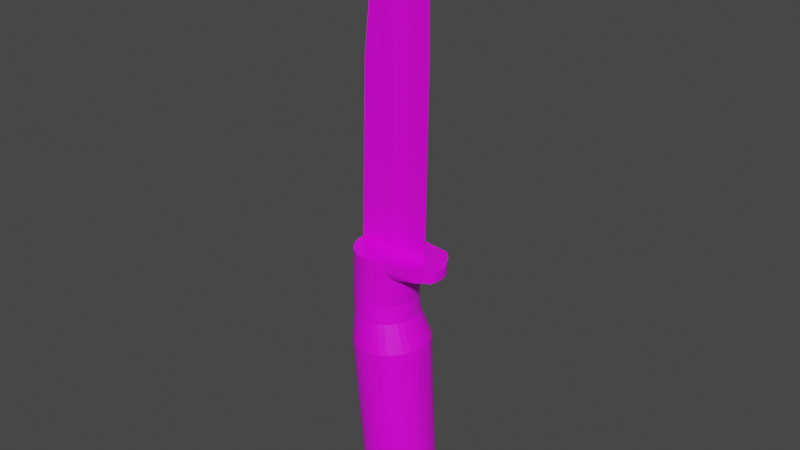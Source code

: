 # Source: knife.blend  (saved by Blender 3.1.7; exported with 4.5.12 LTS)
import bpy
from mathutils import Matrix  # noqa: F401  (used for matrix-valued properties, if any)

bpy.ops.wm.read_factory_settings(use_empty=True)
scene = bpy.context.scene
scene.name = 'Scene'

# ---- collections
col_collection = bpy.data.collections.new('Collection'); scene.collection.children.link(col_collection)

# ---- images (referenced by path relative to the original .blend; pixels are not part of the script)
import os
ASSET_DIR = os.environ.get("B2B_ASSET_DIR", "")  # directory of the original .blend (textures are referenced by path, not embedded)
HERE = os.path.dirname(os.path.abspath(__file__))  # packed textures are extracted next to this script under _unpacked/

def load_image(name, relpath, width, height, colorspace="sRGB"):
    """Load a texture the original file referenced (path relative to the .blend, or extracted next to this script)."""
    p = next((c for c in (os.path.join(HERE, relpath), os.path.join(ASSET_DIR, relpath)) if relpath and os.path.exists(c)), "")
    if p:
        img = bpy.data.images.load(p, check_existing=True)
        img.name = name
    else:  # same state as the original file: an image datablock whose file is absent (Cycles renders it pink)
        img = bpy.data.images.new(name, width, height)
        img.source = "FILE"
        img.filepath = "//" + (relpath or name)
    img.colorspace_settings.name = colorspace
    return img
img_knife = load_image('Knife', 'Knife.png', 1024, 1024, 'sRGB')

# ---- materials (node trees are filled in below, after node groups)
mat_material = bpy.data.materials.new('Material')
mat_material.alpha_threshold = 0.0
mat_material.use_transparent_shadow = False
mat_material.line_color = (0.0, 0.0, 0.0, 1.0)

# ---- material node trees
mat_material.use_nodes = True; mat_material.node_tree.nodes.clear()
_N = mat_material.node_tree.nodes; _L = mat_material.node_tree.links
n0 = _N.new('ShaderNodeOutputMaterial'); n0.name = 'Material Output'; n0.location = (300, 300)
n1 = _N.new('ShaderNodeBsdfPrincipled'); n1.name = 'Principled BSDF'; n1.location = (10, 300)
n1.distribution = 'GGX'
n1.subsurface_method = 'BURLEY'
n1.inputs[2].default_value = 0.4
n1.inputs[3].default_value = 1.45
n1.inputs[27].default_value = (0.0, 0.0, 0.0, 1.0)
n1.inputs[28].default_value = 1.0
n2 = _N.new('ShaderNodeTexImage'); n2.name = 'Image Texture'; n2.location = (-416, 92)
n2.image = img_knife
_L.new(n1.outputs[0], n0.inputs[0])
_L.new(n2.outputs[0], n1.inputs[0])
n0.is_active_output = True

# ---- world
world_world = bpy.data.worlds.new('World'); scene.world = world_world
world_world.use_nodes = True; world_world.node_tree.nodes.clear()
_N = world_world.node_tree.nodes; _L = world_world.node_tree.links
n0 = _N.new('ShaderNodeOutputWorld'); n0.name = 'World Output'; n0.location = (300, 300)
n1 = _N.new('ShaderNodeBackground'); n1.name = 'Background'; n1.location = (10, 300)
n1.inputs[0].default_value = (0.05088, 0.05088, 0.05088, 1.0)
_L.new(n1.outputs[0], n0.inputs[0])
n0.is_active_output = True
world_world.color = (0.05088, 0.05088, 0.05088)
world_world.use_sun_shadow = False
world_world.sun_shadow_jitter_overblur = 0.0

# ---- meshes
me_cylinder_006 = bpy.data.meshes.new('Cylinder.006')
me_cylinder_006.from_pydata([(-0.08904, 0.02106, 12.04), (1.329, 0.02106, 9.736), (1.359, 0.02106, 7.622), (1.076, 0.02106, 10.63), (0.2251, -0.02611, 7.221), (0.5407, 0.02106, 11.45), (1.343, 0.02106, 8.788), (0.1719, -0.02611, 9.685), (-0.07873, 0.02106, 11.99), (-0.08904, 0.0486, 12.04), (1.329, 0.0486, 9.736), (1.359, 0.0486, 7.622), (1.076, 0.0486, 10.63), (0.2251, 0.09577, 7.221), (0.5407, 0.0486, 11.45), (1.343, 0.0486, 8.788), (0.1719, 0.09577, 9.685), (-0.07873, 0.0486, 11.99), (1.285, 0.02106, 2.101), (0.181, -0.02611, 2.53), (1.285, 0.0486, 2.101), (0.181, 0.09577, 2.53), (1.187, 0.02106, 10.24), (0.7224, 0.02106, 7.397), (0.6853, 0.02106, 9.292), (1.187, 0.0486, 10.24), (0.7224, 0.0486, 7.397), (0.6853, 0.0486, 9.292), (0.618, 0.0486, 2.059), (0.618, 0.02106, 2.059), (0.1064, 1.206, -1.046), (0.3336, 1.183, -1.03), (0.5521, 1.116, -1.014), (0.7535, 1.008, -0.9998), (0.93, 0.8625, -0.9871), (1.075, 0.685, -0.9767), (1.183, 0.4825, -0.969), (1.249, 0.2627, -0.9643), (1.271, 0.03415, -0.9627), (1.249, -0.1944, -0.9643), (1.183, -0.4142, -0.969), (1.075, -0.6167, -0.9767), (0.93, -0.7942, -0.9871), (0.7535, -0.9399, -0.9998), (0.5521, -1.048, -1.014), (0.3336, -1.115, -1.03), (0.1064, -1.137, -1.046), (-0.1209, -1.115, -1.062), (-0.3394, -1.048, -1.078), (-0.5407, -0.9399, -1.092), (-0.7173, -0.7942, -1.105), (-0.8621, -0.6167, -1.115), (-0.9698, -0.4142, -1.123), (-1.036, -0.1944, -1.128), (-1.058, 0.03415, -1.13), (-1.036, 0.2627, -1.128), (-0.9698, 0.4825, -1.123), (-0.8621, 0.685, -1.115), (-0.7173, 0.8625, -1.105), (-0.5407, 1.008, -1.092), (-0.3394, 1.116, -1.078), (-0.1209, 1.183, -1.062), (0.5421, 1.126, -4.17), (0.749, 1.063, -4.146), (0.9397, 0.9597, -4.125), (1.107, 0.8213, -4.106), (1.244, 0.6526, -4.09), (1.346, 0.4601, -4.079), (1.409, 0.2513, -4.072), (1.43, 0.03415, -4.069), (1.409, -0.183, -4.072), (1.346, -0.3918, -4.079), (1.244, -0.5843, -4.09), (1.107, -0.753, -4.106), (0.9397, -0.8914, -4.125), (0.749, -0.9943, -4.146), (0.5421, -1.058, -4.17), (0.3269, -1.079, -4.194), (0.1116, -1.058, -4.218), (-0.09531, -0.9943, -4.242), (-0.286, -0.8914, -4.263), (-0.4532, -0.753, -4.282), (-0.5904, -0.5843, -4.297), (-0.6923, -0.3918, -4.309), (-0.7551, -0.183, -4.316), (-0.7763, 0.03415, -4.318), (-0.7551, 0.2513, -4.316), (-0.6923, 0.4601, -4.309), (-0.5904, 0.6526, -4.297), (-0.4532, 0.8213, -4.282), (-0.286, 0.9597, -4.263), (-0.09531, 1.063, -4.242), (0.1116, 1.126, -4.218), (0.3269, 1.147, -4.194), (-0.1094, 0.9881, 0.3982), (0.07626, 0.9698, 0.4039), (0.2548, 0.9155, 0.4093), (0.4193, 0.8274, 0.4143), (0.5635, 0.7087, 0.4187), (0.6819, 0.5642, 0.4223), (0.7698, 0.3992, 0.425), (0.824, 0.2203, 0.4267), (0.8423, 0.03415, 0.4272), (0.824, -0.152, 0.4267), (0.7698, -0.3309, 0.425), (0.6819, -0.4959, 0.4223), (0.5635, -0.6404, 0.4187), (0.4193, -0.7591, 0.4143), (0.2548, -0.8472, 0.4093), (0.07626, -0.9015, 0.4039), (-0.1094, -0.9198, 0.3982), (-0.2951, -0.9015, 0.3925), (-0.4736, -0.8472, 0.3871), (-0.6381, -0.7591, 0.3821), (-0.7823, -0.6404, 0.3776), (-0.9007, -0.4959, 0.374), (-0.9886, -0.3309, 0.3714), (-1.043, -0.152, 0.3697), (-1.061, 0.03415, 0.3691), (-1.043, 0.2203, 0.3697), (-0.9886, 0.3992, 0.3714), (-0.9007, 0.5642, 0.374), (-0.7823, 0.7087, 0.3776), (-0.6381, 0.8274, 0.3821), (-0.4736, 0.9155, 0.3871), (-0.2951, 0.9698, 0.3925), (0.1213, 0.9953, -0.1635), (0.3045, 0.9395, -0.1557), (0.4733, 0.849, -0.1485), (0.6213, 0.7271, -0.1422), (0.7428, 0.5786, -0.137), (0.833, 0.4092, -0.1331), (0.8886, 0.2253, -0.1308), (0.9074, 0.03415, -0.13), (0.8886, -0.157, -0.1308), (0.833, -0.3409, -0.1331), (0.7428, -0.5103, -0.137), (0.6213, -0.6588, -0.1422), (0.4733, -0.7807, -0.1485), (0.3045, -0.8712, -0.1557), (0.1213, -0.927, -0.1635), (-0.06927, -0.9458, -0.1717), (-0.2598, -0.927, -0.1798), (-0.443, -0.8712, -0.1876), (-0.6119, -0.7807, -0.1948), (-0.7599, -0.6588, -0.2012), (-0.8813, -0.5103, -0.2063), (-0.9716, -0.3409, -0.2102), (-1.027, -0.157, -0.2126), (-1.046, 0.03415, -0.2134), (-1.027, 0.2253, -0.2126), (-0.9716, 0.4092, -0.2102), (-0.8813, 0.5786, -0.2063), (-0.7599, 0.7271, -0.2012), (-0.6119, 0.849, -0.1948), (-0.443, 0.9395, -0.1876), (-0.2598, 0.9953, -0.1798), (-0.06927, 1.014, -0.1717), (0.1322, 0.9947, 1.37), (0.3157, 0.939, 1.365), (0.5129, 0.8485, 1.351), (0.6612, 0.7267, 1.353), (0.7829, 0.5783, 1.355), (0.8733, 0.4089, 1.356), (0.9289, 0.2252, 1.356), (0.9477, 0.03415, 1.357), (0.9289, -0.1569, 1.356), (0.8733, -0.3406, 1.356), (0.7829, -0.51, 1.355), (0.6612, -0.6584, 1.353), (0.4848, -0.7802, 1.361), (0.3157, -0.8707, 1.365), (0.1322, -0.9264, 1.37), (-0.05861, -0.9452, 1.374), (-0.2494, -0.9264, 1.379), (-0.4329, -0.8707, 1.383), (-0.602, -0.7802, 1.387), (-0.7503, -0.6584, 1.391), (-0.8719, -0.51, 1.394), (-0.9623, -0.3406, 1.396), (-1.018, -0.1569, 1.397), (-1.037, 0.03415, 1.398), (-1.018, 0.2252, 1.397), (-0.9623, 0.409, 1.396), (-0.8719, 0.5783, 1.394), (-0.7503, 0.7267, 1.391), (-0.602, 0.8485, 1.387), (-0.4329, 0.939, 1.383), (-0.2494, 0.9947, 1.379), (-0.05861, 1.014, 1.374), (0.663, 1.111, -5.923), (0.8677, 1.048, -5.902), (1.056, 0.9468, -5.883), (1.222, 0.8103, -5.867), (1.357, 0.644, -5.853), (1.458, 0.4542, -5.843), (1.52, 0.2483, -5.837), (1.541, 0.03415, -5.835), (1.52, -0.18, -5.837), (1.458, -0.3859, -5.843), (1.357, -0.5757, -5.853), (1.222, -0.742, -5.867), (1.056, -0.8785, -5.883), (0.8677, -0.9799, -5.902), (0.663, -1.042, -5.923), (0.4501, -1.063, -5.944), (0.2372, -1.042, -5.965), (0.03252, -0.9799, -5.986), (-0.1561, -0.8785, -6.005), (-0.3215, -0.742, -6.021), (-0.4572, -0.5757, -6.035), (-0.558, -0.3859, -6.045), (-0.6201, -0.18, -6.051), (-0.6411, 0.03415, -6.053), (-0.6201, 0.2483, -6.051), (-0.558, 0.4542, -6.045), (-0.4572, 0.644, -6.035), (-0.3215, 0.8103, -6.021), (-0.1561, 0.9468, -6.005), (0.03252, 1.048, -5.986), (0.2372, 1.111, -5.965), (0.4501, 1.132, -5.944), (-0.9218, -0.02611, 1.844), (1.281, -0.02611, 1.844), (-0.7667, -0.02611, 7.331), (0.2035, -0.02611, 1.844), (0.5407, 0.02106, 11.45), (-0.2111, -0.02611, 7.407), (-0.346, -0.02611, 1.844), (-0.4607, -0.02611, 10.1), (-0.9218, 0.09577, 1.844), (1.281, 0.09577, 1.844), (-0.7667, 0.09577, 7.331), (0.2035, 0.09577, 1.844), (0.5407, 0.0486, 11.45), (-0.2111, 0.09577, 7.407), (-0.346, 0.09577, 1.844), (-0.4607, 0.09577, 10.1), (-0.9149, -0.02611, 2.088), (-0.3401, -0.02611, 2.091), (-0.9149, 0.09577, 2.088), (-0.3401, 0.09577, 2.091), (0.6762, -0.02611, 1.844), (0.6762, 0.09577, 1.844), (0.4909, 0.8879, -6.523), (0.6562, 0.8715, -6.503), (0.8151, 0.8229, -6.483), (0.9616, 0.744, -6.465), (1.09, 0.6379, -6.449), (1.195, 0.5085, -6.436), (1.274, 0.3609, -6.426), (1.322, 0.2007, -6.42), (1.338, 0.03415, -6.418), (1.322, -0.1324, -6.42), (1.274, -0.2926, -6.426), (1.195, -0.4402, -6.436), (1.09, -0.5696, -6.449), (0.9616, -0.6757, -6.465), (0.8151, -0.7546, -6.483), (0.6562, -0.8032, -6.503), (0.4909, -0.8196, -6.523), (0.3256, -0.8032, -6.544), (0.1667, -0.7546, -6.564), (0.02018, -0.6757, -6.582), (-0.1082, -0.5696, -6.598), (-0.2136, -0.4402, -6.611), (-0.2919, -0.2926, -6.621), (-0.3401, -0.1324, -6.627), (-0.3564, 0.03415, -6.629), (-0.3401, 0.2007, -6.627), (-0.2919, 0.3609, -6.621), (-0.2136, 0.5085, -6.611), (-0.1082, 0.6379, -6.598), (0.02018, 0.744, -6.582), (0.1667, 0.8229, -6.564), (0.3256, 0.8715, -6.544), (0.6851, 1.094, -6.286), (0.8859, 1.033, -6.259), (1.071, 0.9329, -6.234), (1.233, 0.7985, -6.212), (1.366, 0.6347, -6.194), (1.465, 0.4478, -6.181), (1.526, 0.245, -6.173), (1.547, 0.03415, -6.17), (1.526, -0.1767, -6.173), (1.465, -0.3795, -6.181), (1.366, -0.5664, -6.194), (1.233, -0.7302, -6.212), (1.071, -0.8646, -6.234), (0.8859, -0.9645, -6.259), (0.6851, -1.026, -6.286), (0.4762, -1.047, -6.314), (0.2673, -1.026, -6.342), (0.06638, -0.9645, -6.369), (-0.1187, -0.8646, -6.394), (-0.281, -0.7302, -6.416), (-0.4142, -0.5664, -6.434), (-0.5131, -0.3795, -6.447), (-0.574, -0.1767, -6.455), (-0.5946, 0.03415, -6.458), (-0.574, 0.245, -6.455), (-0.5131, 0.4478, -6.447), (-0.4142, 0.6347, -6.434), (-0.281, 0.7985, -6.416), (-0.1187, 0.9329, -6.394), (0.06639, 1.033, -6.369), (0.2673, 1.094, -6.342), (0.4762, 1.115, -6.314), (0.6855, 1.058, -6.392), (0.8796, 0.9987, -6.367), (1.059, 0.9023, -6.344), (1.215, 0.7724, -6.324), (1.344, 0.6142, -6.307), (1.44, 0.4337, -6.294), (1.499, 0.2378, -6.287), (1.519, 0.03415, -6.284), (1.499, -0.1695, -6.287), (1.44, -0.3654, -6.294), (1.344, -0.5459, -6.307), (1.215, -0.7041, -6.324), (1.059, -0.834, -6.344), (0.8796, -0.9304, -6.367), (0.6855, -0.9899, -6.392), (0.4835, -1.01, -6.419), (0.2816, -0.9899, -6.445), (0.08741, -0.9304, -6.47), (-0.09154, -0.834, -6.493), (-0.2484, -0.7041, -6.514), (-0.3771, -0.5459, -6.531), (-0.4728, -0.3654, -6.543), (-0.5317, -0.1695, -6.551), (-0.5516, 0.03415, -6.553), (-0.5317, 0.2378, -6.551), (-0.4728, 0.4337, -6.543), (-0.3771, 0.6142, -6.531), (-0.2484, 0.7724, -6.514), (-0.09153, 0.9023, -6.493), (0.08742, 0.9987, -6.47), (0.2816, 1.058, -6.445), (0.4835, 1.078, -6.419), (-0.01729, 1.034, 1.895), (0.1778, 1.015, 1.895), (0.3654, 0.958, 1.895), (1.409, 0.8656, 1.868), (1.561, 0.7413, 1.868), (1.674, 0.5897, 1.857), (1.766, 0.4168, 1.823), (1.846, 0.2292, 1.777), (1.846, -0.1609, 1.777), (1.766, -0.3485, 1.823), (1.673, -0.5332, 1.855), (1.561, -0.673, 1.868), (0.5383, -0.7973, 1.895), (0.3654, -0.8897, 1.895), (0.1778, -0.9466, 1.895), (-0.01729, -0.9659, 1.895), (-0.2124, -0.9466, 1.895), (-0.4, -0.8897, 1.895), (-0.5729, -0.7973, 1.895), (-0.7244, -0.673, 1.895), (-0.8488, -0.5214, 1.895), (-0.9412, -0.3485, 1.895), (-0.9981, -0.1609, 1.895), (-1.017, 0.03415, 1.895), (-0.9981, 0.2292, 1.895), (-0.9412, 0.4168, 1.895), (-0.8488, 0.5897, 1.895), (-0.7244, 0.7413, 1.895), (-0.5729, 0.8656, 1.895), (-0.4, 0.958, 1.895), (-0.2124, 1.015, 1.895), (-0.03701, 1.024, 1.575), (0.1561, 1.005, 1.576), (0.3417, 0.9489, 1.577), (1.384, 0.8574, 1.551), (1.534, 0.7343, 1.552), (1.657, 0.5842, 1.553), (1.782, 0.4131, 1.474), (1.839, 0.2273, 1.474), (1.858, 0.03415, 1.474), (1.839, -0.159, 1.474), (1.782, -0.3448, 1.474), (1.657, -0.5159, 1.553), (1.534, -0.666, 1.552), (0.5128, -0.7891, 1.578), (0.3417, -0.8806, 1.577), (0.1561, -0.937, 1.576), (-0.03701, -0.956, 1.575), (-0.2301, -0.937, 1.574), (-0.4157, -0.8806, 1.572), (-0.5868, -0.7891, 1.571), (-0.7368, -0.666, 1.57), (-0.8599, -0.5159, 1.57), (-0.9513, -0.3448, 1.569), (-1.008, -0.159, 1.569), (-1.027, 0.03415, 1.569), (-1.008, 0.2273, 1.569), (-0.9513, 0.4131, 1.569), (-0.8599, 0.5842, 1.57), (-0.7368, 0.7343, 1.57), (-0.5868, 0.8574, 1.571), (-0.4157, 0.9489, 1.572), (-0.2301, 1.005, 1.574)], [], [(24, 6, 1, 22), (29, 18, 2, 23), (8, 7, 3, 5), (23, 2, 6, 24), (27, 25, 10, 15), (28, 26, 11, 20), (17, 14, 12, 16), (26, 27, 15, 11), (5, 14, 9, 0), (2, 11, 15, 6), (22, 25, 12, 3), (18, 20, 11, 2), (3, 12, 14, 5), (6, 15, 10, 1), (1, 10, 25, 22), (13, 16, 27, 26), (21, 13, 26, 28), (16, 12, 25, 27), (4, 23, 24, 7), (19, 29, 23, 4), (7, 24, 22, 3), (92, 61, 30, 93), (91, 60, 61, 92), (90, 59, 60, 91), (89, 58, 59, 90), (88, 57, 58, 89), (87, 56, 57, 88), (86, 55, 56, 87), (85, 54, 55, 86), (84, 53, 54, 85), (83, 52, 53, 84), (82, 51, 52, 83), (81, 50, 51, 82), (80, 49, 50, 81), (79, 48, 49, 80), (78, 47, 48, 79), (77, 46, 47, 78), (76, 45, 46, 77), (75, 44, 45, 76), (74, 43, 44, 75), (73, 42, 43, 74), (72, 41, 42, 73), (71, 40, 41, 72), (70, 39, 40, 71), (69, 38, 39, 70), (68, 37, 38, 69), (67, 36, 37, 68), (66, 35, 36, 67), (65, 34, 35, 66), (64, 33, 34, 65), (63, 32, 33, 64), (62, 31, 32, 63), (93, 30, 31, 62), (221, 93, 62, 190), (190, 62, 63, 191), (191, 63, 64, 192), (192, 64, 65, 193), (193, 65, 66, 194), (194, 66, 67, 195), (195, 67, 68, 196), (196, 68, 69, 197), (197, 69, 70, 198), (198, 70, 71, 199), (199, 71, 72, 200), (200, 72, 73, 201), (201, 73, 74, 202), (202, 74, 75, 203), (203, 75, 76, 204), (204, 76, 77, 205), (205, 77, 78, 206), (206, 78, 79, 207), (207, 79, 80, 208), (208, 80, 81, 209), (209, 81, 82, 210), (210, 82, 83, 211), (211, 83, 84, 212), (212, 84, 85, 213), (213, 85, 86, 214), (214, 86, 87, 215), (215, 87, 88, 216), (216, 88, 89, 217), (217, 89, 90, 218), (218, 90, 91, 219), (219, 91, 92, 220), (220, 92, 93, 221), (156, 125, 94, 157), (155, 124, 125, 156), (154, 123, 124, 155), (153, 122, 123, 154), (152, 121, 122, 153), (151, 120, 121, 152), (150, 119, 120, 151), (149, 118, 119, 150), (148, 117, 118, 149), (147, 116, 117, 148), (146, 115, 116, 147), (145, 114, 115, 146), (144, 113, 114, 145), (143, 112, 113, 144), (142, 111, 112, 143), (141, 110, 111, 142), (140, 109, 110, 141), (139, 108, 109, 140), (138, 107, 108, 139), (137, 106, 107, 138), (136, 105, 106, 137), (135, 104, 105, 136), (134, 103, 104, 135), (133, 102, 103, 134), (132, 101, 102, 133), (131, 100, 101, 132), (130, 99, 100, 131), (129, 98, 99, 130), (128, 97, 98, 129), (127, 96, 97, 128), (126, 95, 96, 127), (157, 94, 95, 126), (30, 157, 126, 31), (31, 126, 127, 32), (32, 127, 128, 33), (33, 128, 129, 34), (34, 129, 130, 35), (35, 130, 131, 36), (36, 131, 132, 37), (37, 132, 133, 38), (38, 133, 134, 39), (39, 134, 135, 40), (40, 135, 136, 41), (41, 136, 137, 42), (42, 137, 138, 43), (43, 138, 139, 44), (44, 139, 140, 45), (45, 140, 141, 46), (46, 141, 142, 47), (47, 142, 143, 48), (48, 143, 144, 49), (49, 144, 145, 50), (50, 145, 146, 51), (51, 146, 147, 52), (52, 147, 148, 53), (53, 148, 149, 54), (54, 149, 150, 55), (55, 150, 151, 56), (56, 151, 152, 57), (57, 152, 153, 58), (58, 153, 154, 59), (59, 154, 155, 60), (60, 155, 156, 61), (61, 156, 157, 30), (94, 189, 158, 95), (95, 158, 159, 96), (96, 159, 160, 97), (97, 160, 161, 98), (98, 161, 162, 99), (99, 162, 163, 100), (100, 163, 164, 101), (101, 164, 165, 102), (102, 165, 166, 103), (103, 166, 167, 104), (104, 167, 168, 105), (105, 168, 169, 106), (106, 169, 170, 107), (107, 170, 171, 108), (108, 171, 172, 109), (109, 172, 173, 110), (110, 173, 174, 111), (111, 174, 175, 112), (112, 175, 176, 113), (113, 176, 177, 114), (114, 177, 178, 115), (115, 178, 179, 116), (116, 179, 180, 117), (117, 180, 181, 118), (118, 181, 182, 119), (119, 182, 183, 120), (120, 183, 184, 121), (121, 184, 185, 122), (122, 185, 186, 123), (123, 186, 187, 124), (124, 187, 188, 125), (125, 188, 189, 94), (239, 19, 4, 227), (229, 8, 226, 0), (238, 239, 227, 224), (224, 227, 8, 229), (227, 4, 7, 8), (241, 235, 13, 21), (237, 9, 234, 17), (240, 232, 235, 241), (232, 237, 17, 235), (235, 17, 16, 13), (238, 240, 230, 222), (228, 236, 233, 225), (222, 230, 236, 228), (229, 237, 232, 224), (0, 9, 237, 229), (242, 243, 231, 223), (223, 231, 20, 18), (224, 232, 240, 238), (230, 240, 241, 236), (236, 241, 21, 233), (243, 28, 20, 231), (222, 228, 239, 238), (228, 225, 19, 239), (242, 223, 18, 29), (225, 242, 29, 19), (233, 21, 28, 243), (225, 233, 243, 242), (244, 245, 246, 247, 248, 249, 250, 251, 252, 253, 254, 255, 256, 257, 258, 259, 260, 261, 262, 263, 264, 265, 266, 267, 268, 269, 270, 271, 272, 273, 274, 275), (306, 220, 221, 307), (305, 219, 220, 306), (304, 218, 219, 305), (303, 217, 218, 304), (302, 216, 217, 303), (301, 215, 216, 302), (300, 214, 215, 301), (299, 213, 214, 300), (298, 212, 213, 299), (297, 211, 212, 298), (296, 210, 211, 297), (295, 209, 210, 296), (294, 208, 209, 295), (293, 207, 208, 294), (292, 206, 207, 293), (291, 205, 206, 292), (290, 204, 205, 291), (289, 203, 204, 290), (288, 202, 203, 289), (287, 201, 202, 288), (286, 200, 201, 287), (285, 199, 200, 286), (284, 198, 199, 285), (283, 197, 198, 284), (282, 196, 197, 283), (281, 195, 196, 282), (280, 194, 195, 281), (279, 193, 194, 280), (278, 192, 193, 279), (277, 191, 192, 278), (276, 190, 191, 277), (307, 221, 190, 276), (339, 307, 276, 308), (308, 276, 277, 309), (309, 277, 278, 310), (310, 278, 279, 311), (311, 279, 280, 312), (312, 280, 281, 313), (313, 281, 282, 314), (314, 282, 283, 315), (315, 283, 284, 316), (316, 284, 285, 317), (317, 285, 286, 318), (318, 286, 287, 319), (319, 287, 288, 320), (320, 288, 289, 321), (321, 289, 290, 322), (322, 290, 291, 323), (323, 291, 292, 324), (324, 292, 293, 325), (325, 293, 294, 326), (326, 294, 295, 327), (327, 295, 296, 328), (328, 296, 297, 329), (329, 297, 298, 330), (330, 298, 299, 331), (331, 299, 300, 332), (332, 300, 301, 333), (333, 301, 302, 334), (334, 302, 303, 335), (335, 303, 304, 336), (336, 304, 305, 337), (337, 305, 306, 338), (338, 306, 307, 339), (275, 338, 339, 244), (274, 337, 338, 275), (273, 336, 337, 274), (272, 335, 336, 273), (271, 334, 335, 272), (270, 333, 334, 271), (269, 332, 333, 270), (268, 331, 332, 269), (267, 330, 331, 268), (266, 329, 330, 267), (265, 328, 329, 266), (264, 327, 328, 265), (263, 326, 327, 264), (262, 325, 326, 263), (261, 324, 325, 262), (260, 323, 324, 261), (259, 322, 323, 260), (258, 321, 322, 259), (257, 320, 321, 258), (256, 319, 320, 257), (255, 318, 319, 256), (254, 317, 318, 255), (253, 316, 317, 254), (252, 315, 316, 253), (251, 314, 315, 252), (250, 313, 314, 251), (249, 312, 313, 250), (248, 311, 312, 249), (247, 310, 311, 248), (246, 309, 310, 247), (245, 308, 309, 246), (244, 339, 308, 245), (371, 340, 341, 372), (372, 341, 342, 373), (373, 342, 343, 374), (374, 343, 344, 375), (375, 344, 345, 376), (376, 345, 346, 377), (377, 346, 347, 378), (380, 348, 349, 381), (381, 349, 350, 382), (382, 350, 351, 383), (383, 351, 352, 384), (384, 352, 353, 385), (385, 353, 354, 386), (386, 354, 355, 387), (387, 355, 356, 388), (388, 356, 357, 389), (389, 357, 358, 390), (390, 358, 359, 391), (391, 359, 360, 392), (392, 360, 361, 393), (393, 361, 362, 394), (394, 362, 363, 395), (395, 363, 364, 396), (396, 364, 365, 397), (397, 365, 366, 398), (398, 366, 367, 399), (399, 367, 368, 400), (400, 368, 369, 401), (341, 340, 370, 369, 368, 367, 366, 365, 364, 363, 362, 361, 360, 359, 358, 357, 356, 355, 354, 353, 352, 351, 350, 349, 348, 347, 346, 345, 344, 343, 342), (401, 369, 370, 402), (402, 370, 340, 371), (188, 402, 371, 189), (187, 401, 402, 188), (186, 400, 401, 187), (185, 399, 400, 186), (184, 398, 399, 185), (183, 397, 398, 184), (182, 396, 397, 183), (181, 395, 396, 182), (180, 394, 395, 181), (179, 393, 394, 180), (178, 392, 393, 179), (177, 391, 392, 178), (176, 390, 391, 177), (175, 389, 390, 176), (174, 388, 389, 175), (173, 387, 388, 174), (172, 386, 387, 173), (171, 385, 386, 172), (170, 384, 385, 171), (169, 383, 384, 170), (168, 382, 383, 169), (167, 381, 382, 168), (166, 380, 381, 167), (165, 379, 380, 166), (164, 378, 379, 165), (163, 377, 378, 164), (162, 376, 377, 163), (161, 375, 376, 162), (160, 374, 375, 161), (159, 373, 374, 160), (158, 372, 373, 159), (189, 371, 372, 158), (379, 348, 380), (347, 348, 379), (378, 347, 379)])
_uv = me_cylinder_006.uv_layers.new(name='UVMap')
_uv.uv.foreach_set('vector', [0.005665, 0.5959, 0.04117, 0.624, 0.04117, 0.5722, 0.03378, 0.5448, 0.3131, 0.9908, 0.3495, 0.9881, 0.3495, 0.6865, 0.3149, 0.6993, 0.5485, 0.002347, 0.4296, 0.04526, 0.4911, 0.08102, 0.528, 0.04206, 0.1341, 0.6327, 0.09913, 0.6443, 0.09879, 0.7079, 0.1341, 0.7361, 0.1347, 0.6607, 0.1628, 0.7118, 0.1702, 0.6844, 0.1702, 0.6327, 0.2762, 0.6865, 0.278, 0.9781, 0.3126, 0.9908, 0.3126, 0.6893, 0.5676, 0.02045, 0.5291, 0.0431, 0.4922, 0.08205, 0.5314, 0.1415, 0.09826, 0.7361, 0.09826, 0.6327, 0.06291, 0.6609, 0.06325, 0.7245, 0.528, 0.04206, 0.5291, 0.0431, 0.5613, 0.008988, 0.5603, 0.007956, 0.1052, 0.5506, 0.1052, 0.5491, 0.04156, 0.5491, 0.04156, 0.5506, 0.1279, 0.5506, 0.1279, 0.5491, 0.1058, 0.5491, 0.1058, 0.5506, 0.4196, 0.8477, 0.4225, 0.8477, 0.4225, 0.6865, 0.4196, 0.6865, 0.4911, 0.08102, 0.4922, 0.08205, 0.5291, 0.0431, 0.528, 0.04206, 0.09334, 0.5526, 0.09334, 0.5511, 0.04156, 0.5511, 0.04156, 0.5526, 0.1223, 0.5526, 0.1223, 0.5511, 0.09387, 0.5511, 0.09387, 0.5526, 0.06238, 0.7673, 0.06238, 0.6327, 0.0347, 0.6547, 0.0349, 0.7582, 0.3802, 0.7117, 0.3777, 0.9679, 0.4047, 0.9781, 0.4047, 0.6865, 0.1203, 0.5924, 0.04951, 0.6005, 0.06276, 0.6182, 0.1203, 0.6278, 0.03417, 0.6327, 0.006683, 0.6417, 0.006479, 0.7452, 0.03417, 0.7673, 0.3526, 0.9528, 0.3771, 0.9781, 0.3771, 0.6865, 0.35, 0.6967, 0.1203, 0.5919, 0.1203, 0.5565, 0.06276, 0.5661, 0.04951, 0.5839, 0.8429, 0.6823, 0.7225, 0.7967, 0.7145, 0.788, 0.8345, 0.6743, 0.8512, 0.6903, 0.7305, 0.8055, 0.7225, 0.7967, 0.8429, 0.6823, 0.8596, 0.6983, 0.7386, 0.8143, 0.7305, 0.8055, 0.8512, 0.6903, 0.868, 0.7063, 0.7467, 0.8232, 0.7386, 0.8143, 0.8596, 0.6983, 0.8764, 0.7144, 0.7549, 0.8322, 0.7467, 0.8232, 0.868, 0.7063, 0.8848, 0.7224, 0.7631, 0.8412, 0.7549, 0.8322, 0.8764, 0.7144, 0.8932, 0.7306, 0.7714, 0.8504, 0.7631, 0.8412, 0.8848, 0.7224, 0.9016, 0.7388, 0.7798, 0.8596, 0.7714, 0.8504, 0.8932, 0.7306, 0.9785, 0.3773, 0.9872, 0.2064, 0.9997, 0.2065, 0.9903, 0.3782, 0.9668, 0.3765, 0.9748, 0.2062, 0.9872, 0.2064, 0.9785, 0.3773, 0.9552, 0.3755, 0.9626, 0.2061, 0.9748, 0.2062, 0.9668, 0.3765, 0.9436, 0.3746, 0.9504, 0.2059, 0.9626, 0.2061, 0.9552, 0.3755, 0.932, 0.3736, 0.9384, 0.2058, 0.9504, 0.2059, 0.9436, 0.3746, 0.9204, 0.3727, 0.9264, 0.2057, 0.9384, 0.2058, 0.932, 0.3736, 0.9089, 0.3717, 0.9145, 0.2055, 0.9264, 0.2057, 0.9204, 0.3727, 0.8973, 0.3708, 0.9027, 0.2053, 0.9145, 0.2055, 0.9089, 0.3717, 0.8858, 0.37, 0.8909, 0.205, 0.9027, 0.2053, 0.8973, 0.3708, 0.8742, 0.3692, 0.8791, 0.2047, 0.8909, 0.205, 0.8858, 0.37, 0.8626, 0.3685, 0.8674, 0.2043, 0.8791, 0.2047, 0.8742, 0.3692, 0.8509, 0.3679, 0.8556, 0.2038, 0.8674, 0.2043, 0.8626, 0.3685, 0.8393, 0.3674, 0.8438, 0.2031, 0.8556, 0.2038, 0.8509, 0.3679, 0.8275, 0.367, 0.8319, 0.2022, 0.8438, 0.2031, 0.8393, 0.3674, 0.8157, 0.3667, 0.8198, 0.2011, 0.8319, 0.2022, 0.8275, 0.367, 0.8039, 0.3665, 0.8074, 0.1996, 0.8198, 0.2011, 0.8157, 0.3667, 0.7774, 0.6162, 0.6565, 0.7289, 0.6472, 0.7206, 0.7694, 0.6074, 0.7854, 0.6248, 0.6653, 0.7372, 0.6565, 0.7289, 0.7774, 0.6162, 0.7935, 0.6333, 0.6739, 0.7455, 0.6653, 0.7372, 0.7854, 0.6248, 0.8016, 0.6417, 0.6822, 0.7539, 0.6739, 0.7455, 0.7935, 0.6333, 0.8098, 0.65, 0.6904, 0.7623, 0.6822, 0.7539, 0.8016, 0.6417, 0.818, 0.6582, 0.6985, 0.7708, 0.6904, 0.7623, 0.8098, 0.65, 0.8262, 0.6663, 0.7065, 0.7794, 0.6985, 0.7708, 0.818, 0.6582, 0.8345, 0.6743, 0.7145, 0.788, 0.7065, 0.7794, 0.8262, 0.6663, 0.9007, 0.6117, 0.8345, 0.6743, 0.8262, 0.6663, 0.8931, 0.6039, 0.8931, 0.6039, 0.8262, 0.6663, 0.818, 0.6582, 0.8856, 0.596, 0.8856, 0.596, 0.818, 0.6582, 0.8098, 0.65, 0.8781, 0.5879, 0.8781, 0.5879, 0.8098, 0.65, 0.8016, 0.6417, 0.8708, 0.5796, 0.8708, 0.5796, 0.8016, 0.6417, 0.7935, 0.6333, 0.8635, 0.5711, 0.8635, 0.5711, 0.7935, 0.6333, 0.7854, 0.6248, 0.8562, 0.5623, 0.8562, 0.5623, 0.7854, 0.6248, 0.7774, 0.6162, 0.8489, 0.5531, 0.8489, 0.5531, 0.7774, 0.6162, 0.7694, 0.6074, 0.8414, 0.5438, 0.8041, 0.4629, 0.8039, 0.3665, 0.8157, 0.3667, 0.8161, 0.4622, 0.8161, 0.4622, 0.8157, 0.3667, 0.8275, 0.367, 0.8278, 0.4616, 0.8278, 0.4616, 0.8275, 0.367, 0.8393, 0.3674, 0.8392, 0.4612, 0.8392, 0.4612, 0.8393, 0.3674, 0.8509, 0.3679, 0.8505, 0.461, 0.8505, 0.461, 0.8509, 0.3679, 0.8626, 0.3685, 0.8616, 0.461, 0.8616, 0.461, 0.8626, 0.3685, 0.8742, 0.3692, 0.8727, 0.4612, 0.8727, 0.4612, 0.8742, 0.3692, 0.8858, 0.37, 0.8836, 0.4616, 0.8836, 0.4616, 0.8858, 0.37, 0.8973, 0.3708, 0.8945, 0.4621, 0.8945, 0.4621, 0.8973, 0.3708, 0.9089, 0.3717, 0.9053, 0.4628, 0.9053, 0.4628, 0.9089, 0.3717, 0.9204, 0.3727, 0.9161, 0.4637, 0.9161, 0.4637, 0.9204, 0.3727, 0.932, 0.3736, 0.927, 0.4646, 0.927, 0.4646, 0.932, 0.3736, 0.9436, 0.3746, 0.9378, 0.4658, 0.9378, 0.4658, 0.9436, 0.3746, 0.9552, 0.3755, 0.9488, 0.4671, 0.9488, 0.4671, 0.9552, 0.3755, 0.9668, 0.3765, 0.9598, 0.4686, 0.9598, 0.4686, 0.9668, 0.3765, 0.9785, 0.3773, 0.9711, 0.4703, 0.9711, 0.4703, 0.9785, 0.3773, 0.9903, 0.3782, 0.9828, 0.4721, 0.9667, 0.671, 0.9016, 0.7388, 0.8932, 0.7306, 0.9576, 0.6635, 0.9576, 0.6635, 0.8932, 0.7306, 0.8848, 0.7224, 0.9489, 0.6561, 0.9489, 0.6561, 0.8848, 0.7224, 0.8764, 0.7144, 0.9404, 0.6489, 0.9404, 0.6489, 0.8764, 0.7144, 0.868, 0.7063, 0.9322, 0.6416, 0.9322, 0.6416, 0.868, 0.7063, 0.8596, 0.6983, 0.9242, 0.6343, 0.9242, 0.6343, 0.8596, 0.6983, 0.8512, 0.6903, 0.9162, 0.6268, 0.9162, 0.6268, 0.8512, 0.6903, 0.8429, 0.6823, 0.9084, 0.6193, 0.9084, 0.6193, 0.8429, 0.6823, 0.8345, 0.6743, 0.9007, 0.6117, 0.6893, 0.8352, 0.665, 0.8594, 0.6572, 0.8513, 0.6816, 0.8268, 0.697, 0.8435, 0.6728, 0.8674, 0.665, 0.8594, 0.6893, 0.8352, 0.7045, 0.8518, 0.6804, 0.8753, 0.6728, 0.8674, 0.697, 0.8435, 0.7119, 0.86, 0.6879, 0.8832, 0.6804, 0.8753, 0.7045, 0.8518, 0.7193, 0.8682, 0.6953, 0.891, 0.6879, 0.8832, 0.7119, 0.86, 0.7266, 0.8763, 0.7025, 0.8988, 0.6953, 0.891, 0.7193, 0.8682, 0.7338, 0.8844, 0.7097, 0.9065, 0.7025, 0.8988, 0.7266, 0.8763, 0.7409, 0.8924, 0.7168, 0.9143, 0.7097, 0.9065, 0.7338, 0.8844, 0.9876, 0.1556, 0.988, 0.1228, 0.9985, 0.1229, 0.9983, 0.1555, 0.9767, 0.1556, 0.9774, 0.1226, 0.988, 0.1228, 0.9876, 0.1556, 0.9658, 0.1556, 0.9668, 0.1224, 0.9774, 0.1226, 0.9767, 0.1556, 0.9548, 0.1555, 0.9561, 0.1221, 0.9668, 0.1224, 0.9658, 0.1556, 0.9437, 0.1554, 0.9452, 0.1218, 0.9561, 0.1221, 0.9548, 0.1555, 0.9325, 0.1553, 0.9343, 0.1214, 0.9452, 0.1218, 0.9437, 0.1554, 0.9212, 0.1552, 0.9232, 0.121, 0.9343, 0.1214, 0.9325, 0.1553, 0.9099, 0.1549, 0.9119, 0.1205, 0.9232, 0.121, 0.9212, 0.1552, 0.8984, 0.1547, 0.9005, 0.12, 0.9119, 0.1205, 0.9099, 0.1549, 0.8868, 0.1544, 0.889, 0.1195, 0.9005, 0.12, 0.8984, 0.1547, 0.8753, 0.154, 0.8773, 0.119, 0.889, 0.1195, 0.8868, 0.1544, 0.8637, 0.1534, 0.8656, 0.1186, 0.8773, 0.119, 0.8753, 0.154, 0.8522, 0.1528, 0.8542, 0.1184, 0.8656, 0.1186, 0.8637, 0.1534, 0.8408, 0.152, 0.8428, 0.1183, 0.8542, 0.1184, 0.8522, 0.1528, 0.8296, 0.1509, 0.8318, 0.1184, 0.8428, 0.1183, 0.8408, 0.152, 0.8187, 0.1495, 0.8212, 0.1186, 0.8318, 0.1184, 0.8296, 0.1509, 0.6256, 0.7693, 0.6026, 0.7923, 0.5959, 0.7842, 0.6174, 0.7621, 0.6337, 0.777, 0.6098, 0.8006, 0.6026, 0.7923, 0.6256, 0.7693, 0.6418, 0.785, 0.6173, 0.8091, 0.6098, 0.8006, 0.6337, 0.777, 0.6499, 0.7932, 0.6251, 0.8177, 0.6173, 0.8091, 0.6418, 0.785, 0.6579, 0.8015, 0.6329, 0.8261, 0.6251, 0.8177, 0.6499, 0.7932, 0.6659, 0.8099, 0.6411, 0.8346, 0.6329, 0.8261, 0.6579, 0.8015, 0.6738, 0.8184, 0.6492, 0.843, 0.6411, 0.8346, 0.6659, 0.8099, 0.6816, 0.8268, 0.6572, 0.8513, 0.6492, 0.843, 0.6738, 0.8184, 0.7145, 0.788, 0.6816, 0.8268, 0.6738, 0.8184, 0.7065, 0.7794, 0.7065, 0.7794, 0.6738, 0.8184, 0.6659, 0.8099, 0.6985, 0.7708, 0.6985, 0.7708, 0.6659, 0.8099, 0.6579, 0.8015, 0.6904, 0.7623, 0.6904, 0.7623, 0.6579, 0.8015, 0.6499, 0.7932, 0.6822, 0.7539, 0.6822, 0.7539, 0.6499, 0.7932, 0.6418, 0.785, 0.6739, 0.7455, 0.6739, 0.7455, 0.6418, 0.785, 0.6337, 0.777, 0.6653, 0.7372, 0.6653, 0.7372, 0.6337, 0.777, 0.6256, 0.7693, 0.6565, 0.7289, 0.6565, 0.7289, 0.6256, 0.7693, 0.6174, 0.7621, 0.6472, 0.7206, 0.8074, 0.1996, 0.8187, 0.1495, 0.8296, 0.1509, 0.8198, 0.2011, 0.8198, 0.2011, 0.8296, 0.1509, 0.8408, 0.152, 0.8319, 0.2022, 0.8319, 0.2022, 0.8408, 0.152, 0.8522, 0.1528, 0.8438, 0.2031, 0.8438, 0.2031, 0.8522, 0.1528, 0.8637, 0.1534, 0.8556, 0.2038, 0.8556, 0.2038, 0.8637, 0.1534, 0.8753, 0.154, 0.8674, 0.2043, 0.8674, 0.2043, 0.8753, 0.154, 0.8868, 0.1544, 0.8791, 0.2047, 0.8791, 0.2047, 0.8868, 0.1544, 0.8984, 0.1547, 0.8909, 0.205, 0.8909, 0.205, 0.8984, 0.1547, 0.9099, 0.1549, 0.9027, 0.2053, 0.9027, 0.2053, 0.9099, 0.1549, 0.9212, 0.1552, 0.9145, 0.2055, 0.9145, 0.2055, 0.9212, 0.1552, 0.9325, 0.1553, 0.9264, 0.2057, 0.9264, 0.2057, 0.9325, 0.1553, 0.9437, 0.1554, 0.9384, 0.2058, 0.9384, 0.2058, 0.9437, 0.1554, 0.9548, 0.1555, 0.9504, 0.2059, 0.9504, 0.2059, 0.9548, 0.1555, 0.9658, 0.1556, 0.9626, 0.2061, 0.9626, 0.2061, 0.9658, 0.1556, 0.9767, 0.1556, 0.9748, 0.2062, 0.9748, 0.2062, 0.9767, 0.1556, 0.9876, 0.1556, 0.9872, 0.2064, 0.9872, 0.2064, 0.9876, 0.1556, 0.9983, 0.1555, 0.9997, 0.2065, 0.7798, 0.8596, 0.7409, 0.8924, 0.7338, 0.8844, 0.7714, 0.8504, 0.7714, 0.8504, 0.7338, 0.8844, 0.7266, 0.8763, 0.7631, 0.8412, 0.7631, 0.8412, 0.7266, 0.8763, 0.7193, 0.8682, 0.7549, 0.8322, 0.7549, 0.8322, 0.7193, 0.8682, 0.7119, 0.86, 0.7467, 0.8232, 0.7467, 0.8232, 0.7119, 0.86, 0.7045, 0.8518, 0.7386, 0.8143, 0.7386, 0.8143, 0.7045, 0.8518, 0.697, 0.8435, 0.7305, 0.8055, 0.7305, 0.8055, 0.697, 0.8435, 0.6893, 0.8352, 0.7225, 0.7967, 0.7225, 0.7967, 0.6893, 0.8352, 0.6816, 0.8268, 0.7145, 0.788, 0.6572, 0.8513, 0.6129, 0.8908, 0.6042, 0.8828, 0.6492, 0.843, 0.6492, 0.843, 0.6042, 0.8828, 0.5951, 0.8746, 0.6411, 0.8346, 0.6411, 0.8346, 0.5951, 0.8746, 0.5841, 0.8644, 0.6329, 0.8261, 0.6329, 0.8261, 0.5841, 0.8644, 0.5753, 0.8548, 0.6251, 0.8177, 0.6251, 0.8177, 0.5753, 0.8548, 0.5677, 0.8447, 0.6173, 0.8091, 0.6173, 0.8091, 0.5677, 0.8447, 0.5611, 0.8342, 0.6098, 0.8006, 0.6098, 0.8006, 0.5611, 0.8342, 0.5557, 0.823, 0.6026, 0.7923, 0.6026, 0.7923, 0.5557, 0.823, 0.5516, 0.8125, 0.5959, 0.7842, 0.8212, 0.1186, 0.8138, 0.06604, 0.8244, 0.06245, 0.8318, 0.1184, 0.8318, 0.1184, 0.8244, 0.06245, 0.8364, 0.05939, 0.8428, 0.1183, 0.8428, 0.1183, 0.8364, 0.05939, 0.8485, 0.05763, 0.8542, 0.1184, 0.8542, 0.1184, 0.8485, 0.05763, 0.8616, 0.05673, 0.8656, 0.1186, 0.8656, 0.1186, 0.8616, 0.05673, 0.8763, 0.05838, 0.8773, 0.119, 0.8773, 0.119, 0.8763, 0.05838, 0.8886, 0.05973, 0.889, 0.1195, 0.889, 0.1195, 0.8886, 0.05973, 0.9004, 0.06083, 0.9005, 0.12, 0.9005, 0.12, 0.9004, 0.06083, 0.9119, 0.06173, 0.9119, 0.1205, 0.9119, 0.1205, 0.9119, 0.06173, 0.9231, 0.06246, 0.9232, 0.121, 0.9232, 0.121, 0.9231, 0.06246, 0.9342, 0.06307, 0.9343, 0.1214, 0.9343, 0.1214, 0.9342, 0.06307, 0.9452, 0.06357, 0.9452, 0.1218, 0.9452, 0.1218, 0.9452, 0.06357, 0.9561, 0.06397, 0.9561, 0.1221, 0.9561, 0.1221, 0.9561, 0.06397, 0.9669, 0.06431, 0.9668, 0.1224, 0.9668, 0.1224, 0.9669, 0.06431, 0.9777, 0.06458, 0.9774, 0.1226, 0.9774, 0.1226, 0.9777, 0.06458, 0.9885, 0.0648, 0.988, 0.1228, 0.988, 0.1228, 0.9885, 0.0648, 0.9993, 0.06497, 0.9985, 0.1229, 0.7168, 0.9143, 0.6743, 0.9536, 0.667, 0.9458, 0.7097, 0.9065, 0.7097, 0.9065, 0.667, 0.9458, 0.6596, 0.9379, 0.7025, 0.8988, 0.7025, 0.8988, 0.6596, 0.9379, 0.6521, 0.93, 0.6953, 0.891, 0.6953, 0.891, 0.6521, 0.93, 0.6446, 0.9222, 0.6879, 0.8832, 0.6879, 0.8832, 0.6446, 0.9222, 0.6369, 0.9144, 0.6804, 0.8753, 0.6804, 0.8753, 0.6369, 0.9144, 0.6291, 0.9066, 0.6728, 0.8674, 0.6728, 0.8674, 0.6291, 0.9066, 0.6211, 0.8987, 0.665, 0.8594, 0.665, 0.8594, 0.6211, 0.8987, 0.6129, 0.8908, 0.6572, 0.8513, 0.0208, 0.1156, 0.05072, 0.1376, 0.2998, 0.07968, 0.304, 0.05418, 0.4433, 0.006355, 0.5485, 0.002347, 0.5139, 0.07055, 0.5528, 0.000265, 0.01324, 0.08521, 0.0208, 0.1156, 0.304, 0.05418, 0.2928, 0.02573, 0.2928, 0.02573, 0.304, 0.05418, 0.5485, 0.002347, 0.4433, 0.006355, 0.304, 0.05418, 0.2998, 0.07968, 0.4296, 0.04526, 0.5485, 0.002347, 0.4838, 0.5536, 0.5294, 0.2674, 0.5042, 0.2731, 0.4602, 0.5249, 0.5694, 0.1257, 0.5694, 0.01598, 0.5014, 0.05877, 0.5676, 0.02045, 0.5146, 0.5594, 0.5584, 0.277, 0.5294, 0.2674, 0.4838, 0.5536, 0.5584, 0.277, 0.5694, 0.1257, 0.5676, 0.02045, 0.5294, 0.2674, 0.5294, 0.2674, 0.5676, 0.02045, 0.5314, 0.1415, 0.5042, 0.2731, 0.2014, 0.7215, 0.2014, 0.7149, 0.1881, 0.7149, 0.1881, 0.7215, 0.1351, 0.5923, 0.1284, 0.5923, 0.1284, 0.6223, 0.1351, 0.6223, 0.1753, 0.7406, 0.1753, 0.734, 0.1439, 0.734, 0.1439, 0.7406, 0.4191, 0.6865, 0.4125, 0.6865, 0.4125, 0.8385, 0.4191, 0.8385, 0.07184, 0.7439, 0.07184, 0.7458, 0.1774, 0.7483, 0.1774, 0.7418, 0.1356, 0.6253, 0.1423, 0.6253, 0.1423, 0.5923, 0.1356, 0.5923, 0.2021, 0.7143, 0.2021, 0.7077, 0.1881, 0.7102, 0.1881, 0.7117, 0.4053, 0.9729, 0.4119, 0.9729, 0.4119, 0.6865, 0.4053, 0.6865, 0.5125, 0.5726, 0.5146, 0.5594, 0.4838, 0.5536, 0.4817, 0.5669, 0.4817, 0.5669, 0.4838, 0.5536, 0.4602, 0.5249, 0.4522, 0.5614, 0.1901, 0.6677, 0.2023, 0.6701, 0.2023, 0.6336, 0.1881, 0.6347, 0.000265, 0.08796, 0.007658, 0.1185, 0.0208, 0.1156, 0.01324, 0.08521, 0.007658, 0.1185, 0.01471, 0.1476, 0.05072, 0.1376, 0.0208, 0.1156, 0.1901, 0.6731, 0.1881, 0.7061, 0.2023, 0.7071, 0.2023, 0.6706, 0.2286, 0.6739, 0.2028, 0.6728, 0.2055, 0.6849, 0.2286, 0.7114, 0.2286, 0.6711, 0.2286, 0.6336, 0.2055, 0.6601, 0.2028, 0.6722, 0.2286, 0.7186, 0.2286, 0.7119, 0.2028, 0.7119, 0.2028, 0.7186, 0.07675, 0.8573, 0.06915, 0.8624, 0.06071, 0.8659, 0.05175, 0.8677, 0.04261, 0.8677, 0.03364, 0.8659, 0.0252, 0.8624, 0.0176, 0.8573, 0.01113, 0.8508, 0.006056, 0.8432, 0.002559, 0.8348, 0.0007755, 0.8258, 0.0007756, 0.8167, 0.002559, 0.8077, 0.006056, 0.7993, 0.01113, 0.7917, 0.0176, 0.7852, 0.0252, 0.7802, 0.03364, 0.7767, 0.04261, 0.7749, 0.05175, 0.7749, 0.06071, 0.7767, 0.06915, 0.7802, 0.07675, 0.7852, 0.08322, 0.7917, 0.0883, 0.7993, 0.09179, 0.8077, 0.09358, 0.8167, 0.09358, 0.8258, 0.09179, 0.8348, 0.0883, 0.8432, 0.08322, 0.8508, 0.922, 0.6063, 0.9084, 0.6193, 0.9007, 0.6117, 0.9143, 0.5991, 0.9298, 0.6133, 0.9162, 0.6268, 0.9084, 0.6193, 0.922, 0.6063, 0.9377, 0.6203, 0.9242, 0.6343, 0.9162, 0.6268, 0.9298, 0.6133, 0.9456, 0.627, 0.9322, 0.6416, 0.9242, 0.6343, 0.9377, 0.6203, 0.9537, 0.6337, 0.9404, 0.6489, 0.9322, 0.6416, 0.9456, 0.627, 0.9621, 0.6401, 0.9489, 0.6561, 0.9404, 0.6489, 0.9537, 0.6337, 0.9709, 0.6464, 0.9576, 0.6635, 0.9489, 0.6561, 0.9621, 0.6401, 0.9805, 0.6526, 0.9667, 0.671, 0.9576, 0.6635, 0.9709, 0.6464, 0.9671, 0.4916, 0.9711, 0.4703, 0.9828, 0.4721, 0.9782, 0.4947, 0.9566, 0.4892, 0.9598, 0.4686, 0.9711, 0.4703, 0.9671, 0.4916, 0.9462, 0.4872, 0.9488, 0.4671, 0.9598, 0.4686, 0.9566, 0.4892, 0.9358, 0.4855, 0.9378, 0.4658, 0.9488, 0.4671, 0.9462, 0.4872, 0.9255, 0.4841, 0.927, 0.4646, 0.9378, 0.4658, 0.9358, 0.4855, 0.9151, 0.4828, 0.9161, 0.4637, 0.927, 0.4646, 0.9255, 0.4841, 0.9046, 0.4817, 0.9053, 0.4628, 0.9161, 0.4637, 0.9151, 0.4828, 0.8941, 0.4807, 0.8945, 0.4621, 0.9053, 0.4628, 0.9046, 0.4817, 0.8835, 0.4799, 0.8836, 0.4616, 0.8945, 0.4621, 0.8941, 0.4807, 0.8728, 0.4793, 0.8727, 0.4612, 0.8836, 0.4616, 0.8835, 0.4799, 0.8621, 0.4789, 0.8616, 0.461, 0.8727, 0.4612, 0.8728, 0.4793, 0.8513, 0.4788, 0.8505, 0.461, 0.8616, 0.461, 0.8621, 0.4789, 0.8404, 0.479, 0.8392, 0.4612, 0.8505, 0.461, 0.8513, 0.4788, 0.8293, 0.4796, 0.8278, 0.4616, 0.8392, 0.4612, 0.8404, 0.479, 0.8178, 0.4807, 0.8161, 0.4622, 0.8278, 0.4616, 0.8293, 0.4796, 0.8057, 0.4825, 0.8041, 0.4629, 0.8161, 0.4622, 0.8178, 0.4807, 0.8639, 0.5422, 0.8489, 0.5531, 0.8414, 0.5438, 0.8571, 0.532, 0.8706, 0.5515, 0.8562, 0.5623, 0.8489, 0.5531, 0.8639, 0.5422, 0.8775, 0.5602, 0.8635, 0.5711, 0.8562, 0.5623, 0.8706, 0.5515, 0.8846, 0.5685, 0.8708, 0.5796, 0.8635, 0.5711, 0.8775, 0.5602, 0.8918, 0.5765, 0.8781, 0.5879, 0.8708, 0.5796, 0.8846, 0.5685, 0.8992, 0.5842, 0.8856, 0.596, 0.8781, 0.5879, 0.8918, 0.5765, 0.9067, 0.5917, 0.8931, 0.6039, 0.8856, 0.596, 0.8992, 0.5842, 0.9143, 0.5991, 0.9007, 0.6117, 0.8931, 0.6039, 0.9067, 0.5917, 0.9185, 0.5952, 0.9143, 0.5991, 0.9067, 0.5917, 0.911, 0.5879, 0.911, 0.5879, 0.9067, 0.5917, 0.8992, 0.5842, 0.9036, 0.5804, 0.9036, 0.5804, 0.8992, 0.5842, 0.8918, 0.5765, 0.8964, 0.5727, 0.8964, 0.5727, 0.8918, 0.5765, 0.8846, 0.5685, 0.8893, 0.5647, 0.8893, 0.5647, 0.8846, 0.5685, 0.8775, 0.5602, 0.8824, 0.5565, 0.8824, 0.5565, 0.8775, 0.5602, 0.8706, 0.5515, 0.8757, 0.5479, 0.8757, 0.5479, 0.8706, 0.5515, 0.8639, 0.5422, 0.8694, 0.5386, 0.8694, 0.5386, 0.8639, 0.5422, 0.8571, 0.532, 0.8632, 0.5284, 0.8071, 0.4894, 0.8057, 0.4825, 0.8178, 0.4807, 0.8188, 0.4872, 0.8188, 0.4872, 0.8178, 0.4807, 0.8293, 0.4796, 0.83, 0.4859, 0.83, 0.4859, 0.8293, 0.4796, 0.8404, 0.479, 0.8409, 0.4851, 0.8409, 0.4851, 0.8404, 0.479, 0.8513, 0.4788, 0.8517, 0.4848, 0.8517, 0.4848, 0.8513, 0.4788, 0.8621, 0.4789, 0.8623, 0.4848, 0.8623, 0.4848, 0.8621, 0.4789, 0.8728, 0.4793, 0.8729, 0.4851, 0.8729, 0.4851, 0.8728, 0.4793, 0.8835, 0.4799, 0.8835, 0.4856, 0.8835, 0.4856, 0.8835, 0.4799, 0.8941, 0.4807, 0.894, 0.4864, 0.894, 0.4864, 0.8941, 0.4807, 0.9046, 0.4817, 0.9044, 0.4873, 0.9044, 0.4873, 0.9046, 0.4817, 0.9151, 0.4828, 0.9148, 0.4883, 0.9148, 0.4883, 0.9151, 0.4828, 0.9255, 0.4841, 0.9251, 0.4895, 0.9251, 0.4895, 0.9255, 0.4841, 0.9358, 0.4855, 0.9353, 0.4908, 0.9353, 0.4908, 0.9358, 0.4855, 0.9462, 0.4872, 0.9455, 0.4924, 0.9455, 0.4924, 0.9462, 0.4872, 0.9566, 0.4892, 0.9556, 0.4944, 0.9556, 0.4944, 0.9566, 0.4892, 0.9671, 0.4916, 0.9658, 0.4969, 0.9658, 0.4969, 0.9671, 0.4916, 0.9782, 0.4947, 0.9763, 0.5003, 0.9835, 0.6474, 0.9805, 0.6526, 0.9709, 0.6464, 0.974, 0.6418, 0.974, 0.6418, 0.9709, 0.6464, 0.9621, 0.6401, 0.9654, 0.6359, 0.9654, 0.6359, 0.9621, 0.6401, 0.9537, 0.6337, 0.9572, 0.6296, 0.9572, 0.6296, 0.9537, 0.6337, 0.9456, 0.627, 0.9492, 0.6231, 0.9492, 0.6231, 0.9456, 0.627, 0.9377, 0.6203, 0.9414, 0.6164, 0.9414, 0.6164, 0.9377, 0.6203, 0.9298, 0.6133, 0.9337, 0.6095, 0.9337, 0.6095, 0.9298, 0.6133, 0.922, 0.6063, 0.9261, 0.6024, 0.9261, 0.6024, 0.922, 0.6063, 0.9143, 0.5991, 0.9185, 0.5952, 0.9346, 0.5938, 0.9261, 0.6024, 0.9185, 0.5952, 0.9273, 0.5866, 0.942, 0.6008, 0.9337, 0.6095, 0.9261, 0.6024, 0.9346, 0.5938, 0.9495, 0.6077, 0.9414, 0.6164, 0.9337, 0.6095, 0.942, 0.6008, 0.9569, 0.6144, 0.9492, 0.6231, 0.9414, 0.6164, 0.9495, 0.6077, 0.9644, 0.6208, 0.9572, 0.6296, 0.9492, 0.6231, 0.9569, 0.6144, 0.9721, 0.6268, 0.9654, 0.6359, 0.9572, 0.6296, 0.9644, 0.6208, 0.9799, 0.6322, 0.974, 0.6418, 0.9654, 0.6359, 0.9721, 0.6268, 0.9882, 0.6367, 0.9835, 0.6474, 0.974, 0.6418, 0.9799, 0.6322, 0.9626, 0.5078, 0.9658, 0.4969, 0.9763, 0.5003, 0.9714, 0.511, 0.9533, 0.5055, 0.9556, 0.4944, 0.9658, 0.4969, 0.9626, 0.5078, 0.9437, 0.5038, 0.9455, 0.4924, 0.9556, 0.4944, 0.9533, 0.5055, 0.9339, 0.5024, 0.9353, 0.4908, 0.9455, 0.4924, 0.9437, 0.5038, 0.9239, 0.5013, 0.9251, 0.4895, 0.9353, 0.4908, 0.9339, 0.5024, 0.9138, 0.5003, 0.9148, 0.4883, 0.9251, 0.4895, 0.9239, 0.5013, 0.9036, 0.4994, 0.9044, 0.4873, 0.9148, 0.4883, 0.9138, 0.5003, 0.8933, 0.4987, 0.894, 0.4864, 0.9044, 0.4873, 0.9036, 0.4994, 0.883, 0.4981, 0.8835, 0.4856, 0.894, 0.4864, 0.8933, 0.4987, 0.8727, 0.4977, 0.8729, 0.4851, 0.8835, 0.4856, 0.883, 0.4981, 0.8624, 0.4975, 0.8623, 0.4848, 0.8729, 0.4851, 0.8727, 0.4977, 0.8521, 0.4975, 0.8517, 0.4848, 0.8623, 0.4848, 0.8624, 0.4975, 0.8418, 0.4979, 0.8409, 0.4851, 0.8517, 0.4848, 0.8521, 0.4975, 0.8316, 0.4988, 0.83, 0.4859, 0.8409, 0.4851, 0.8418, 0.4979, 0.8214, 0.5004, 0.8188, 0.4872, 0.83, 0.4859, 0.8316, 0.4988, 0.8113, 0.5028, 0.8071, 0.4894, 0.8188, 0.4872, 0.8214, 0.5004, 0.8808, 0.5318, 0.8694, 0.5386, 0.8632, 0.5284, 0.876, 0.5227, 0.8864, 0.5405, 0.8757, 0.5479, 0.8694, 0.5386, 0.8808, 0.5318, 0.8926, 0.5487, 0.8824, 0.5565, 0.8757, 0.5479, 0.8864, 0.5405, 0.8991, 0.5566, 0.8893, 0.5647, 0.8824, 0.5565, 0.8926, 0.5487, 0.9058, 0.5643, 0.8964, 0.5727, 0.8893, 0.5647, 0.8991, 0.5566, 0.9128, 0.5719, 0.9036, 0.5804, 0.8964, 0.5727, 0.9058, 0.5643, 0.92, 0.5793, 0.911, 0.5879, 0.9036, 0.5804, 0.9128, 0.5719, 0.9273, 0.5866, 0.9185, 0.5952, 0.911, 0.5879, 0.92, 0.5793, 0.6041, 0.8989, 0.5918, 0.9124, 0.5833, 0.9059, 0.5952, 0.8916, 0.5952, 0.8916, 0.5833, 0.9059, 0.5742, 0.9, 0.586, 0.8843, 0.586, 0.8843, 0.5742, 0.9, 0.5178, 0.8733, 0.5298, 0.8597, 0.5298, 0.8597, 0.5178, 0.8733, 0.509, 0.8648, 0.5222, 0.8528, 0.5222, 0.8528, 0.509, 0.8648, 0.5022, 0.8559, 0.5154, 0.8449, 0.5154, 0.8449, 0.5022, 0.8559, 0.4967, 0.8459, 0.511, 0.8351, 0.511, 0.8351, 0.4967, 0.8459, 0.4926, 0.834, 0.5072, 0.8267, 0.7964, 0.02255, 0.7929, 0.006319, 0.805, 0.002046, 0.8054, 0.02024, 0.8054, 0.02024, 0.805, 0.002046, 0.8173, 0.000265, 0.8158, 0.01752, 0.8158, 0.01752, 0.8173, 0.000265, 0.8286, 0.0008658, 0.8258, 0.01786, 0.8258, 0.01786, 0.8286, 0.0008658, 0.882, 0.02555, 0.8776, 0.04463, 0.8776, 0.04463, 0.882, 0.02555, 0.8922, 0.0284, 0.8894, 0.04671, 0.8894, 0.04671, 0.8922, 0.0284, 0.9026, 0.03049, 0.9008, 0.04849, 0.9008, 0.04849, 0.9026, 0.03049, 0.9131, 0.03206, 0.9119, 0.04997, 0.9119, 0.04997, 0.9131, 0.03206, 0.9237, 0.03327, 0.9229, 0.05121, 0.9229, 0.05121, 0.9237, 0.03327, 0.9344, 0.03423, 0.9339, 0.05223, 0.9339, 0.05223, 0.9344, 0.03423, 0.9452, 0.03501, 0.9448, 0.05309, 0.9448, 0.05309, 0.9452, 0.03501, 0.956, 0.03564, 0.9558, 0.0538, 0.9558, 0.0538, 0.956, 0.03564, 0.9669, 0.03615, 0.9667, 0.05438, 0.9667, 0.05438, 0.9669, 0.03615, 0.9778, 0.03655, 0.9776, 0.05483, 0.9776, 0.05483, 0.9778, 0.03655, 0.9888, 0.03686, 0.9885, 0.05516, 0.9885, 0.05516, 0.9888, 0.03686, 0.9997, 0.03709, 0.9994, 0.05537, 0.6673, 0.9601, 0.6539, 0.9726, 0.6464, 0.9646, 0.6598, 0.9522, 0.6598, 0.9522, 0.6464, 0.9646, 0.6389, 0.9567, 0.6523, 0.9443, 0.6523, 0.9443, 0.6389, 0.9567, 0.6313, 0.9489, 0.6446, 0.9365, 0.6446, 0.9365, 0.6313, 0.9489, 0.6236, 0.9413, 0.6368, 0.9288, 0.6368, 0.9288, 0.6236, 0.9413, 0.6158, 0.9337, 0.6289, 0.9212, 0.6289, 0.9212, 0.6158, 0.9337, 0.608, 0.9263, 0.6209, 0.9137, 0.1042, 0.8819, 0.1149, 0.8819, 0.1254, 0.884, 0.1353, 0.8881, 0.1442, 0.894, 0.1518, 0.9016, 0.1577, 0.9105, 0.1618, 0.9204, 0.1639, 0.9309, 0.1639, 0.9416, 0.1618, 0.9521, 0.1577, 0.962, 0.1518, 0.9709, 0.1442, 0.9785, 0.1353, 0.9844, 0.1254, 0.9885, 0.1149, 0.9906, 0.1042, 0.9906, 0.09369, 0.9885, 0.0838, 0.9844, 0.0749, 0.9785, 0.01992, 0.9664, 0.01453, 0.9582, 0.01041, 0.9476, 0.006417, 0.9369, 0.008478, 0.9157, 0.01445, 0.906, 0.02057, 0.897, 0.02752, 0.8893, 0.03644, 0.8834, 0.09369, 0.884, 0.6209, 0.9137, 0.608, 0.9263, 0.6, 0.9192, 0.6126, 0.9063, 0.6126, 0.9063, 0.6, 0.9192, 0.5918, 0.9124, 0.6041, 0.8989, 0.6211, 0.8987, 0.6126, 0.9063, 0.6041, 0.8989, 0.6129, 0.8908, 0.6291, 0.9066, 0.6209, 0.9137, 0.6126, 0.9063, 0.6211, 0.8987, 0.6369, 0.9144, 0.6289, 0.9212, 0.6209, 0.9137, 0.6291, 0.9066, 0.6446, 0.9222, 0.6368, 0.9288, 0.6289, 0.9212, 0.6369, 0.9144, 0.6521, 0.93, 0.6446, 0.9365, 0.6368, 0.9288, 0.6446, 0.9222, 0.6596, 0.9379, 0.6523, 0.9443, 0.6446, 0.9365, 0.6521, 0.93, 0.667, 0.9458, 0.6598, 0.9522, 0.6523, 0.9443, 0.6596, 0.9379, 0.6743, 0.9536, 0.6673, 0.9601, 0.6598, 0.9522, 0.667, 0.9458, 0.9885, 0.0648, 0.9885, 0.05516, 0.9994, 0.05537, 0.9993, 0.06497, 0.9777, 0.06458, 0.9776, 0.05483, 0.9885, 0.05516, 0.9885, 0.0648, 0.9669, 0.06431, 0.9667, 0.05438, 0.9776, 0.05483, 0.9777, 0.06458, 0.9561, 0.06397, 0.9558, 0.0538, 0.9667, 0.05438, 0.9669, 0.06431, 0.9452, 0.06357, 0.9448, 0.05309, 0.9558, 0.0538, 0.9561, 0.06397, 0.9342, 0.06307, 0.9339, 0.05223, 0.9448, 0.05309, 0.9452, 0.06357, 0.9231, 0.06246, 0.9229, 0.05121, 0.9339, 0.05223, 0.9342, 0.06307, 0.9119, 0.06173, 0.9119, 0.04997, 0.9229, 0.05121, 0.9231, 0.06246, 0.9004, 0.06083, 0.9008, 0.04849, 0.9119, 0.04997, 0.9119, 0.06173, 0.8886, 0.05973, 0.8894, 0.04671, 0.9008, 0.04849, 0.9004, 0.06083, 0.8763, 0.05838, 0.8776, 0.04463, 0.8894, 0.04671, 0.8886, 0.05973, 0.8616, 0.05673, 0.8258, 0.01786, 0.8776, 0.04463, 0.8763, 0.05838, 0.8485, 0.05763, 0.8158, 0.01752, 0.8258, 0.01786, 0.8616, 0.05673, 0.8364, 0.05939, 0.8054, 0.02024, 0.8158, 0.01752, 0.8485, 0.05763, 0.8244, 0.06245, 0.7964, 0.02255, 0.8054, 0.02024, 0.8364, 0.05939, 0.8138, 0.06604, 0.7866, 0.02596, 0.7964, 0.02255, 0.8244, 0.06245, 0.5557, 0.823, 0.5072, 0.8267, 0.5037, 0.817, 0.5516, 0.8125, 0.5611, 0.8342, 0.511, 0.8351, 0.5072, 0.8267, 0.5557, 0.823, 0.5677, 0.8447, 0.5154, 0.8449, 0.511, 0.8351, 0.5611, 0.8342, 0.5753, 0.8548, 0.5222, 0.8528, 0.5154, 0.8449, 0.5677, 0.8447, 0.5841, 0.8644, 0.5298, 0.8597, 0.5222, 0.8528, 0.5753, 0.8548, 0.5951, 0.8746, 0.586, 0.8843, 0.5298, 0.8597, 0.5841, 0.8644, 0.6042, 0.8828, 0.5952, 0.8916, 0.586, 0.8843, 0.5951, 0.8746, 0.6129, 0.8908, 0.6041, 0.8989, 0.5952, 0.8916, 0.6042, 0.8828, 0.7866, 0.02596, 0.7929, 0.006319, 0.7964, 0.02255, 0.1607, 0.612, 0.1428, 0.6004, 0.1607, 0.5923, 0.5072, 0.8267, 0.4926, 0.834, 0.5037, 0.817])
me_cylinder_006.materials.append(mat_material)
me_cylinder_006.use_remesh_fix_poles = True
me_cylinder_006.use_remesh_preserve_attributes = False
me_cylinder_006.use_mirror_vertex_groups = False
me_cylinder_006.update()

# ---- objects
ob_cylinder = bpy.data.objects.new('Cylinder', me_cylinder_006)

# ---- transforms, parenting, visibility, modifiers, constraints
ob_cylinder.location = (-1.164e-10, 2.328e-10, -1.49e-08)
ob_cylinder.scale = (0.09567, 0.09567, 0.09567)
ob_cylinder.lineart.crease_threshold = 0.0

# ---- collection membership
col_collection.objects.link(ob_cylinder)

# ---- scene / render settings (as saved in the file)
scene.frame_start = 1; scene.frame_end = 250; scene.frame_set(1)
scene.render.engine = 'BLENDER_EEVEE_NEXT'
scene.cycles.use_denoising = False
scene.cycles.samples = 128
scene.cycles.sampling_pattern = 'TABULATED_SOBOL'
scene.cycles.use_adaptive_sampling = False
scene.cycles.use_light_tree = False
scene.view_settings.view_transform = 'Filmic'
bpy.context.view_layer.update()

# ---- added for rendering (the .blend has no active camera and no usable light): camera, sun
cam_auto = bpy.data.cameras.new('AutoCamera')
cam_auto.lens = 50.0
cam_auto.sensor_width = 36.0
cam_auto.clip_end = 1000.0
ob_auto_camera = bpy.data.objects.new('AutoCamera', cam_auto)
scene.collection.objects.link(ob_auto_camera)
ob_auto_camera.location = (1.72346, -2.01916, 1.60714)
ob_auto_camera.rotation_euler = (1.09748, -7.21219e-08, 0.694738)
scene.camera = ob_auto_camera
light_auto_sun = bpy.data.lights.new('AutoSun', 'SUN')
light_auto_sun.energy = 3.0
light_auto_sun.angle = 0.0523599
ob_auto_sun = bpy.data.objects.new('AutoSun', light_auto_sun)
scene.collection.objects.link(ob_auto_sun)
ob_auto_sun.rotation_euler = (0.872665, 0.174533, 0.523599)
bpy.context.view_layer.update()

